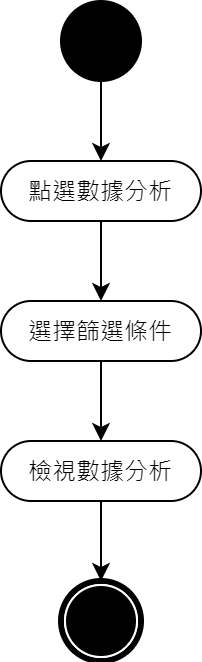

The diagram above was exported from draw.io. Its source (the exported page's mxGraphModel, read from the mxfile embedded in the PNG):
<mxGraphModel dx="1086" dy="806" grid="1" gridSize="10" guides="1" tooltips="1" connect="1" arrows="1" fold="1" page="1" pageScale="1" pageWidth="827" pageHeight="1169" math="0" shadow="0">
  <root>
    <mxCell id="0" />
    <mxCell id="1" parent="0" />
    <mxCell id="Ew2ySt_vuN3uBlsBor4i-1" style="edgeStyle=orthogonalEdgeStyle;rounded=0;orthogonalLoop=1;jettySize=auto;html=1;entryX=0.5;entryY=0;entryDx=0;entryDy=0;" parent="1" source="Ew2ySt_vuN3uBlsBor4i-2" target="Ew2ySt_vuN3uBlsBor4i-3" edge="1">
      <mxGeometry relative="1" as="geometry" />
    </mxCell>
    <mxCell id="Ew2ySt_vuN3uBlsBor4i-2" value="" style="ellipse;whiteSpace=wrap;html=1;rounded=0;shadow=0;comic=0;labelBackgroundColor=none;strokeWidth=1;fillColor=#000000;fontFamily=Verdana;fontSize=12;align=center;" parent="1" vertex="1">
      <mxGeometry x="394" y="180" width="40" height="40" as="geometry" />
    </mxCell>
    <mxCell id="Ew2ySt_vuN3uBlsBor4i-3" value="點選數據分析" style="rounded=1;whiteSpace=wrap;html=1;shadow=0;comic=0;labelBackgroundColor=none;strokeWidth=1;fontFamily=Verdana;fontSize=12;align=center;arcSize=50;" parent="1" vertex="1">
      <mxGeometry x="364" y="260" width="100" height="30" as="geometry" />
    </mxCell>
    <mxCell id="Ew2ySt_vuN3uBlsBor4i-4" style="edgeStyle=orthogonalEdgeStyle;rounded=0;orthogonalLoop=1;jettySize=auto;html=1;entryX=0.5;entryY=0;entryDx=0;entryDy=0;exitX=0.5;exitY=1;exitDx=0;exitDy=0;" parent="1" source="Ew2ySt_vuN3uBlsBor4i-3" target="Ew2ySt_vuN3uBlsBor4i-7" edge="1">
      <mxGeometry relative="1" as="geometry">
        <mxPoint x="341" y="315" as="sourcePoint" />
        <mxPoint x="414" y="320" as="targetPoint" />
      </mxGeometry>
    </mxCell>
    <mxCell id="Ew2ySt_vuN3uBlsBor4i-5" value="" style="shape=mxgraph.bpmn.shape;html=1;verticalLabelPosition=bottom;labelBackgroundColor=#ffffff;verticalAlign=top;perimeter=ellipsePerimeter;outline=end;symbol=terminate;rounded=0;shadow=0;comic=0;strokeWidth=1;fontFamily=Verdana;fontSize=12;align=center;" parent="1" vertex="1">
      <mxGeometry x="394" y="470" width="40" height="40" as="geometry" />
    </mxCell>
    <mxCell id="Ew2ySt_vuN3uBlsBor4i-6" style="edgeStyle=orthogonalEdgeStyle;rounded=0;orthogonalLoop=1;jettySize=auto;html=1;entryX=0.5;entryY=0;entryDx=0;entryDy=0;" parent="1" source="Ew2ySt_vuN3uBlsBor4i-7" target="Ew2ySt_vuN3uBlsBor4i-9" edge="1">
      <mxGeometry relative="1" as="geometry">
        <mxPoint x="414" y="390" as="targetPoint" />
      </mxGeometry>
    </mxCell>
    <mxCell id="Ew2ySt_vuN3uBlsBor4i-7" value="選擇篩選條件" style="rounded=1;whiteSpace=wrap;html=1;shadow=0;comic=0;labelBackgroundColor=none;strokeWidth=1;fontFamily=Verdana;fontSize=12;align=center;arcSize=50;" parent="1" vertex="1">
      <mxGeometry x="364" y="330" width="100" height="30" as="geometry" />
    </mxCell>
    <mxCell id="Ew2ySt_vuN3uBlsBor4i-8" style="edgeStyle=orthogonalEdgeStyle;rounded=0;orthogonalLoop=1;jettySize=auto;html=1;entryX=0.5;entryY=0;entryDx=0;entryDy=0;" parent="1" source="Ew2ySt_vuN3uBlsBor4i-9" target="Ew2ySt_vuN3uBlsBor4i-5" edge="1">
      <mxGeometry relative="1" as="geometry" />
    </mxCell>
    <mxCell id="Ew2ySt_vuN3uBlsBor4i-9" value="檢視數據分析" style="rounded=1;whiteSpace=wrap;html=1;shadow=0;comic=0;labelBackgroundColor=none;strokeWidth=1;fontFamily=Verdana;fontSize=12;align=center;arcSize=50;" parent="1" vertex="1">
      <mxGeometry x="364" y="400" width="100" height="30" as="geometry" />
    </mxCell>
  </root>
</mxGraphModel>